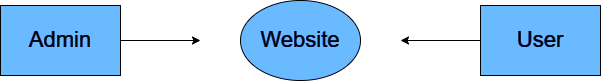

The diagram above was exported from draw.io. Its source (the exported page's mxGraphModel, read from the mxfile embedded in the PNG):
<mxGraphModel dx="1050" dy="603" grid="1" gridSize="10" guides="1" tooltips="1" connect="1" arrows="1" fold="1" page="1" pageScale="1" pageWidth="850" pageHeight="1100" background="none" math="0" shadow="0">
  <root>
    <mxCell id="0" />
    <mxCell id="1" parent="0" />
    <mxCell id="Mgys5g2UBCqRJucNotKj-1" value="Admin" style="rounded=0;whiteSpace=wrap;html=1;fontSize=22;fillColor=#0050ef;fontColor=#ffffff;strokeColor=#FFFFFF;" vertex="1" parent="1">
      <mxGeometry x="120" y="205" width="120" height="70" as="geometry" />
    </mxCell>
    <mxCell id="Mgys5g2UBCqRJucNotKj-2" value="Website" style="ellipse;whiteSpace=wrap;html=1;fontSize=22;fillColor=#0050ef;fontColor=#ffffff;strokeColor=#FFFFFF;" vertex="1" parent="1">
      <mxGeometry x="360" y="200" width="120" height="80" as="geometry" />
    </mxCell>
    <mxCell id="Mgys5g2UBCqRJucNotKj-4" value="User" style="rounded=0;whiteSpace=wrap;html=1;fontSize=22;labelBackgroundColor=none;fillColor=#0050ef;fontColor=#ffffff;strokeColor=#FFFFFF;" vertex="1" parent="1">
      <mxGeometry x="600" y="205" width="120" height="70" as="geometry" />
    </mxCell>
    <mxCell id="Mgys5g2UBCqRJucNotKj-9" value="" style="endArrow=classic;html=1;rounded=0;exitX=1;exitY=0.5;exitDx=0;exitDy=0;strokeColor=#FFFFFF;" edge="1" parent="1" source="Mgys5g2UBCqRJucNotKj-1">
      <mxGeometry width="50" height="50" relative="1" as="geometry">
        <mxPoint x="270" y="265" as="sourcePoint" />
        <mxPoint x="320" y="240" as="targetPoint" />
        <Array as="points" />
      </mxGeometry>
    </mxCell>
    <mxCell id="Mgys5g2UBCqRJucNotKj-10" value="" style="endArrow=classic;html=1;rounded=0;exitX=0;exitY=0.5;exitDx=0;exitDy=0;strokeColor=#FFFFFF;" edge="1" parent="1" source="Mgys5g2UBCqRJucNotKj-4">
      <mxGeometry width="50" height="50" relative="1" as="geometry">
        <mxPoint x="510" y="255" as="sourcePoint" />
        <mxPoint x="520" y="240" as="targetPoint" />
      </mxGeometry>
    </mxCell>
  </root>
</mxGraphModel>